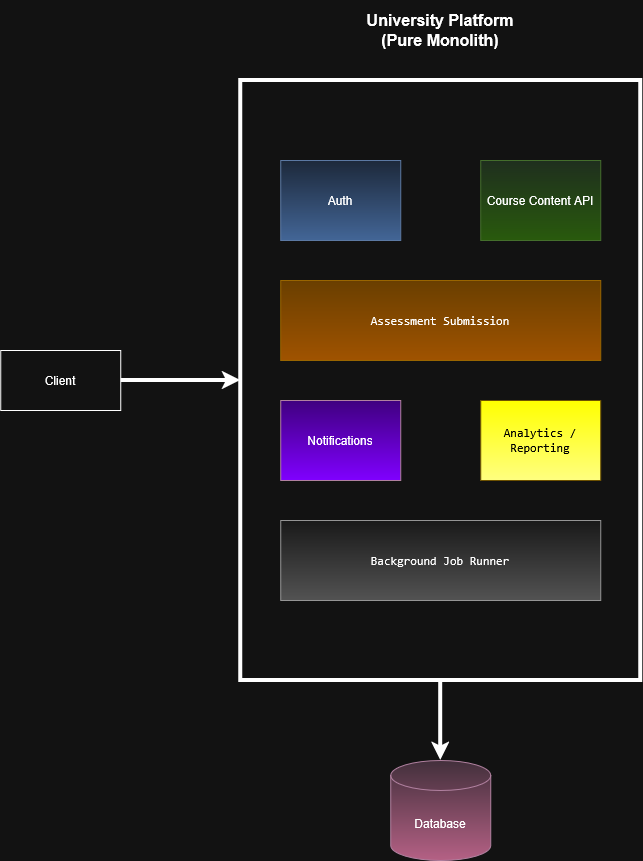

The diagram above was exported from draw.io. Its source (the exported page's mxGraphModel, read from the mxfile embedded in the PNG):
<mxGraphModel dx="2575" dy="1458" grid="0" gridSize="10" guides="1" tooltips="1" connect="1" arrows="1" fold="1" page="1" pageScale="1" pageWidth="850" pageHeight="1100" math="0" shadow="0">
  <root>
    <mxCell id="0" />
    <mxCell id="1" parent="0" />
    <mxCell id="qLH17wBLPqHFD2HFYHWO-11" edge="1" parent="1" source="qLH17wBLPqHFD2HFYHWO-1" style="edgeStyle=orthogonalEdgeStyle;rounded=0;orthogonalLoop=1;jettySize=auto;html=1;exitX=1;exitY=0.5;exitDx=0;exitDy=0;entryX=0;entryY=0.5;entryDx=0;entryDy=0;fontFamily=Helvetica;fontSize=14;fontColor=default;fontStyle=0;horizontal=1;strokeWidth=4;" target="qLH17wBLPqHFD2HFYHWO-2">
      <mxGeometry relative="1" as="geometry" />
    </mxCell>
    <mxCell id="qLH17wBLPqHFD2HFYHWO-1" parent="1" style="rounded=0;whiteSpace=wrap;html=1;" value="Client" vertex="1">
      <mxGeometry height="60" width="120" x="40" y="510" as="geometry" />
    </mxCell>
    <mxCell id="qLH17wBLPqHFD2HFYHWO-2" parent="1" style="rounded=0;whiteSpace=wrap;html=1;fillColor=none;strokeWidth=4;" value="" vertex="1">
      <mxGeometry height="600" width="400" x="280" y="240" as="geometry" />
    </mxCell>
    <mxCell id="qLH17wBLPqHFD2HFYHWO-3" parent="1" style="text;html=1;whiteSpace=wrap;strokeColor=none;fillColor=none;align=center;verticalAlign=middle;rounded=0;fontSize=16;fontStyle=1" value="University Platform&lt;br&gt;(Pure Monolith)" vertex="1">
      <mxGeometry height="60" width="162" x="399" y="160" as="geometry" />
    </mxCell>
    <mxCell id="qLH17wBLPqHFD2HFYHWO-4" parent="1" style="rounded=0;whiteSpace=wrap;html=1;fillColor=#dae8fc;strokeColor=#6c8ebf;gradientColor=#7ea6e0;" value="Auth" vertex="1">
      <mxGeometry height="80" width="120" x="320" y="320" as="geometry" />
    </mxCell>
    <mxCell id="qLH17wBLPqHFD2HFYHWO-5" parent="1" style="rounded=0;whiteSpace=wrap;html=1;fillColor=#d5e8d4;strokeColor=#82b366;gradientColor=#97d077;" value="Course Content API" vertex="1">
      <mxGeometry height="80" width="120" x="520" y="320" as="geometry" />
    </mxCell>
    <mxCell id="qLH17wBLPqHFD2HFYHWO-6" parent="1" style="rounded=0;whiteSpace=wrap;html=1;fillColor=#ffcd28;strokeColor=#d79b00;gradientColor=#ffa500;" value="&lt;code&gt;&lt;span&gt;Assessment Submission&lt;/span&gt;&lt;/code&gt;&lt;span aria-hidden=&quot;true&quot; class=&quot;PDq2pG_selectionAnchor&quot;&gt;&lt;/span&gt;" vertex="1">
      <mxGeometry height="80" width="320" x="320" y="440" as="geometry" />
    </mxCell>
    <mxCell id="qLH17wBLPqHFD2HFYHWO-7" parent="1" style="rounded=0;whiteSpace=wrap;html=1;fillColor=light-dark(#e6d0de, #400080);strokeColor=#996185;gradientColor=light-dark(#d5739d, #8000ff);" value="Notifications" vertex="1">
      <mxGeometry height="80" width="120" x="320" y="560" as="geometry" />
    </mxCell>
    <mxCell id="qLH17wBLPqHFD2HFYHWO-8" parent="1" style="rounded=0;whiteSpace=wrap;html=1;fillColor=light-dark(#fff2cc, #ffff00);strokeColor=#d6b656;gradientColor=light-dark(#ffd966, #ffff80);fontColor=light-dark(#000000,#000000);" value="&lt;code&gt;&lt;span&gt;Analytics / Reporting&lt;/span&gt;&lt;/code&gt;&lt;span aria-hidden=&quot;true&quot; class=&quot;PDq2pG_selectionAnchor&quot;&gt;&lt;/span&gt;" vertex="1">
      <mxGeometry height="80" width="120" x="520" y="560" as="geometry" />
    </mxCell>
    <mxCell id="qLH17wBLPqHFD2HFYHWO-9" parent="1" style="rounded=0;whiteSpace=wrap;html=1;fillColor=#f5f5f5;gradientColor=#b3b3b3;strokeColor=#666666;" value="&lt;code&gt;Background Job Runner&lt;/code&gt;" vertex="1">
      <mxGeometry height="80" width="320" x="320" y="680" as="geometry" />
    </mxCell>
    <mxCell id="qLH17wBLPqHFD2HFYHWO-10" parent="1" style="shape=cylinder3;whiteSpace=wrap;html=1;boundedLbl=1;backgroundOutline=1;size=15;fillColor=#e6d0de;gradientColor=#d5739d;strokeColor=#996185;" value="Database" vertex="1">
      <mxGeometry height="100" width="100" x="430" y="920" as="geometry" />
    </mxCell>
    <mxCell id="qLH17wBLPqHFD2HFYHWO-12" edge="1" parent="1" source="qLH17wBLPqHFD2HFYHWO-2" style="edgeStyle=orthogonalEdgeStyle;rounded=0;orthogonalLoop=1;jettySize=auto;html=1;exitX=0.5;exitY=1;exitDx=0;exitDy=0;entryX=0.5;entryY=0;entryDx=0;entryDy=0;entryPerimeter=0;fontFamily=Helvetica;fontSize=14;fontColor=default;fontStyle=0;horizontal=1;strokeWidth=4;" target="qLH17wBLPqHFD2HFYHWO-10">
      <mxGeometry relative="1" as="geometry" />
    </mxCell>
  </root>
</mxGraphModel>